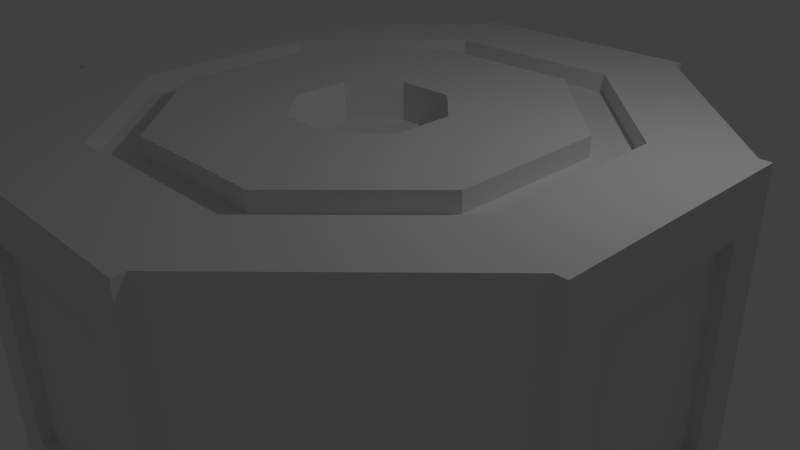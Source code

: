# Source: modelComponentContainerV2.blend  (saved by Blender 2.71.0; exported with 4.5.12 LTS)
import bpy
from mathutils import Matrix  # noqa: F401  (used for matrix-valued properties, if any)

bpy.ops.wm.read_factory_settings(use_empty=True)
scene = bpy.context.scene
scene.name = 'Scene'

# ---- collections
col_collection_1 = bpy.data.collections.new('Collection 1'); scene.collection.children.link(col_collection_1)

# ---- world
world_world = bpy.data.worlds.new('World'); scene.world = world_world
world_world.color = (0.05088, 0.05088, 0.05088)
world_world.use_sun_shadow = False
world_world.sun_shadow_jitter_overblur = 0.0
world_world.cycles.sampling_method = 'MANUAL'
world_world.cycles.sample_map_resolution = 256

# ---- cameras
cam_camera = bpy.data.cameras.new('Camera')
cam_camera.clip_end = 100.0
cam_camera.lens = 35.0
cam_camera.sensor_width = 32.0
cam_camera.sensor_height = 18.0
cam_camera.ortho_scale = 7.314
cam_camera.dof.focus_distance = 0.0
cam_camera.dof.aperture_fstop = 128.0

# ---- lights
light_lamp = bpy.data.lights.new('Lamp', 'POINT')
light_lamp.transmission_factor = 0.0
light_lamp.cutoff_distance = 30.0
light_lamp.energy = 100.0
light_lamp.shadow_buffer_clip_start = 1.001
light_lamp.shadow_soft_size = 0.1
light_lamp.shadow_maximum_resolution = 0.006
light_lamp.use_absolute_resolution = True
light_lamp.cycles.use_multiple_importance_sampling = False

# ---- meshes
me_container = bpy.data.meshes.new('Container')
me_container.from_pydata([(2.98e-08, 1.0, -2.0), (1.788e-07, 2.645, -2.0), (1.403, 2.064, -2.0), (1.87, 1.87, -2.0), (0.7071, 0.7071, -2.0), (0.7071, 0.7071, -2.5), (2.98e-08, 1.0, -2.5), (-0.7071, 0.7071, -2.0), (-1.87, 1.87, -2.0), (-0.4676, 2.451, -2.0), (5.96e-08, 2.645, -2.25), (1.87, 1.87, -2.25), (2.451, 0.4676, -2.0), (2.645, -1.192e-07, -2.0), (1.0, 0.0, -2.0), (1.0, 0.0, -2.5), (0.0, 0.0, -2.5), (-0.7071, 0.7071, -2.5), (-1.0, 0.0, -2.0), (-2.645, 1.192e-07, -2.0), (-2.064, 1.403, -2.0), (-1.87, 1.87, -2.25), (4.768e-07, 3.23, -2.25), (2.284, 2.284, -2.25), (2.645, -1.192e-07, -2.25), (2.064, -1.403, -2.0), (1.87, -1.87, -2.0), (0.7071, -0.7071, -2.0), (0.7071, -0.7071, -2.5), (-1.0, 0.0, -2.5), (-0.7071, -0.7071, -2.0), (-1.87, -1.87, -2.0), (-2.451, -0.4676, -2.0), (-2.645, 0.0, -2.25), (-2.284, 2.284, -2.25), (2.284, 2.284, -2.0), (4.768e-07, 3.23, -2.0), (3.23, -4.768e-07, -2.25), (1.87, -1.87, -2.25), (0.4676, -2.451, -2.0), (-2.98e-07, -2.645, -2.0), (-1.49e-07, -1.0, -2.0), (-1.788e-07, -1.0, -2.5), (-0.7071, -0.7071, -2.5), (-1.403, -2.064, -2.0), (-1.87, -1.87, -2.25), (-3.23, 2.384e-07, -2.25), (-2.284, 2.284, -2.0), (7.153e-07, 4.33, -2.0), (3.062, 3.062, -2.0), (2.284, 2.284, -2.0), (2.284, -2.284, -2.25), (-2.98e-07, -2.645, -2.25), (-2.284, -2.284, -2.25), (-3.23, 2.384e-07, -2.0), (-3.062, 3.062, -2.0), (7.153e-07, 4.33, 2.0), (3.062, 3.062, 2.0), (4.33, -4.768e-07, -2.0), (3.23, -4.768e-07, -2.0), (2.284, -2.284, -2.0), (-7.153e-07, -3.23, -2.25), (-2.284, -2.284, -2.0), (-4.33, 4.768e-07, -2.0), (-3.062, 3.062, 2.0), (4.33, -4.768e-07, 2.0), (3.062, -3.062, -2.0), (2.284, -2.284, -2.0), (-7.153e-07, -3.23, -2.0), (-3.062, -3.062, -2.0), (-4.33, 4.768e-07, 2.0), (3.062, -3.062, 2.0), (-1.073e-06, -4.33, -2.0), (-3.062, -3.062, 2.0), (-1.073e-06, -4.33, 2.0), (0.7071, 0.7071, 2.0), (1.87, 1.87, 2.0), (1.87, 1.87, 2.0), (1.403, 2.064, 2.0), (4.768e-07, 2.645, 2.0), (1.788e-07, 1.0, 2.0), (0.7071, 0.7071, 2.0), (2.284, 2.284, 2.0), (4.768e-07, 3.23, 2.0), (2.284, 2.284, 2.0), (3.23, -4.768e-07, 2.0), (2.284, 2.284, 2.0), (-2.284, 2.284, 2.0), (-2.284, 2.284, 2.0), (4.768e-07, 3.23, 2.0), (-3.23, 3.576e-07, 2.0), (-2.284, -2.284, 2.0), (-3.23, 2.384e-07, 2.0), (1.788e-07, 2.645, 2.0), (-0.4676, 2.451, 2.0), (-1.87, 1.87, 2.0), (-0.7071, 0.7071, 2.0), (2.98e-08, 1.0, 2.0), (-1.87, 1.87, 2.0), (-2.064, 1.403, 2.0), (-2.645, 2.384e-07, 2.0), (-1.0, 0.0, 2.0), (-2.645, 1.192e-07, 2.0), (-2.451, -0.4676, 2.0), (-1.87, -1.87, 2.0), (-0.7071, -0.7071, 2.0), (-1.87, -1.87, 2.0), (-1.403, -2.064, 2.0), (-5.96e-07, -2.645, 2.0), (-1.49e-07, -1.0, 2.0), (-2.98e-07, -2.645, 2.0), (0.4676, -2.451, 2.0), (1.87, -1.87, 2.0), (0.7071, -0.7071, 2.0), (1.0, 0.0, 2.0), (2.645, -3.576e-07, 2.0), (2.645, -1.192e-07, 2.0), (2.451, 0.4676, 2.0), (2.064, -1.403, 2.0), (2.284, -2.284, 2.0), (2.284, -2.284, 2.0), (-7.153e-07, -3.23, 2.0), (1.87, 1.87, 1.75), (5.96e-08, 2.645, 1.75), (4.768e-07, 3.23, 1.75), (2.284, 2.284, 1.75), (-1.87, 1.87, 1.75), (-2.284, 2.284, 1.75), (2.645, -1.192e-07, 1.75), (3.23, -4.768e-07, 1.75), (-3.23, 2.384e-07, 1.75), (-2.645, 0.0, 1.75), (1.87, -1.87, 1.75), (2.284, -2.284, 1.75), (-2.284, -2.284, 1.75), (-1.87, -1.87, 1.75), (-2.98e-07, -2.645, 1.75), (-7.153e-07, -3.23, 1.75), (0.0, 0.0, 1.5), (0.7071, 0.7071, 1.5), (2.98e-08, 1.0, 1.5), (1.0, 0.0, 1.5), (-0.7071, 0.7071, 1.5), (0.7071, -0.7071, 1.5), (-1.0, 0.0, 1.5), (-1.788e-07, -1.0, 1.5), (-0.7071, -0.7071, 1.5), (-3.062, 3.062, -2.0), (-4.33, 4.768e-07, -2.0), (-3.062, 3.062, 2.0), (-4.33, 4.768e-07, 2.0), (-3.062, 3.062, -2.0), (-4.33, 4.768e-07, -2.0), (-3.062, 3.062, 2.0), (-4.33, 4.768e-07, 2.0), (0.5113, 4.118, -1.332), (2.55, 3.274, -1.332), (0.5113, 4.118, 1.332), (2.55, 3.274, 1.332), (4.118, -0.5113, -1.332), (4.118, -0.5113, 1.332), (3.274, -2.55, -1.332), (-2.55, -3.274, -1.332), (3.274, -2.55, 1.332), (-0.5113, -4.118, -1.332), (-2.55, -3.274, 1.332), (-0.5113, -4.118, 1.332), (-3.274, 2.55, -1.332), (-4.118, 0.5113, -1.332), (-3.274, 2.55, 1.332), (-4.118, 0.5113, 1.332), (-3.2, 3.119, -2.0), (-4.469, 0.0574, -2.0), (-3.2, 3.119, 2.0), (-4.469, 0.0574, 2.0), (-3.412, 2.608, -1.332), (-4.257, 0.5687, -1.332), (-3.412, 2.608, 1.332), (-4.257, 0.5687, 1.332), (4.469, -0.0574, -2.0), (4.469, -0.0574, 2.0), (3.2, -3.119, -2.0), (3.2, -3.119, 2.0), (4.257, -0.5687, -1.332), (4.257, -0.5687, 1.332), (3.412, -2.608, -1.332), (3.412, -2.608, 1.332), (0.0574, 4.469, -2.0), (3.119, 3.2, -2.0), (0.0574, 4.469, 2.0), (3.119, 3.2, 2.0), (0.5687, 4.257, -1.332), (2.608, 3.412, -1.332), (0.5687, 4.257, 1.332), (2.608, 3.412, 1.332), (-3.119, -3.2, -2.0), (-0.0574, -4.469, -2.0), (-3.119, -3.2, 2.0), (-0.0574, -4.469, 2.0), (-2.608, -3.412, -1.332), (-0.5687, -4.257, -1.332), (-2.608, -3.412, 1.332), (-0.5687, -4.257, 1.332)], [], [(0, 1, 2, 3, 4), (4, 5, 6, 0), (7, 8, 9, 1, 0), (1, 10, 11, 2), (2, 11, 3), (4, 3, 12, 13, 14), (14, 15, 5, 4), (16, 6, 5), (0, 6, 17, 7), (18, 19, 20, 8, 7), (8, 21, 10, 9), (9, 10, 1), (22, 23, 11, 10), (3, 11, 24, 12), (12, 24, 13), (14, 13, 25, 26, 27), (27, 28, 15, 14), (16, 5, 15), (16, 17, 6), (7, 17, 29, 18), (30, 31, 32, 19, 18), (19, 33, 21, 20), (20, 21, 8), (34, 22, 10, 21), (35, 23, 22, 36), (23, 37, 24, 11), (13, 24, 38, 25), (25, 38, 26), (27, 26, 39, 40, 41), (41, 42, 28, 27), (16, 15, 28), (16, 29, 17), (18, 29, 43, 30), (41, 40, 44, 31, 30), (31, 45, 33, 32), (32, 33, 19), (46, 34, 21, 33), (36, 22, 34, 47), (36, 48, 49, 50, 35), (35, 50, 59, 37, 23), (37, 51, 38, 24), (26, 38, 52, 39), (39, 52, 40), (30, 43, 42, 41), (16, 28, 42), (16, 43, 29), (40, 52, 45, 44), (44, 45, 31), (53, 46, 33, 45), (47, 34, 46, 54), (47, 55, 48, 36), (167, 169, 177, 175), (50, 49, 58, 59), (60, 51, 37, 59), (51, 61, 52, 38), (16, 42, 43), (61, 53, 45, 52), (54, 46, 53, 62), (54, 63, 55, 47), (55, 64, 56, 48), (49, 57, 65, 58), (59, 58, 66, 67, 60), (51, 60, 67, 68, 61), (62, 53, 61, 68), (62, 69, 63, 54), (63, 70, 150, 148), (155, 156, 192, 191), (67, 66, 72, 68), (68, 72, 69, 62), (69, 73, 70, 63), (66, 71, 74, 72), (157, 155, 191, 193), (75, 76, 77, 78, 79, 80, 81), (82, 57, 56, 83, 84), (85, 65, 57, 82, 86), (83, 56, 64, 87, 88, 89), (87, 64, 70, 90), (90, 70, 73, 91, 92), (80, 79, 93, 94, 95, 96, 97), (96, 95, 98, 99, 100, 101), (101, 100, 102, 103, 104, 105), (105, 104, 106, 107, 108, 109), (109, 108, 110, 111, 112, 113), (114, 115, 116, 117, 76, 75), (113, 112, 118, 115, 114), (119, 71, 65, 85, 120), (121, 74, 71, 119), (91, 73, 74, 121), (93, 79, 78, 122, 123), (94, 93, 123), (124, 123, 122, 125), (78, 77, 122), (98, 95, 94, 123, 126), (127, 126, 123, 124), (84, 83, 89, 124, 125), (125, 122, 128, 129), (77, 76, 117, 128, 122), (99, 98, 126), (130, 131, 126, 127), (89, 88, 127, 124), (129, 128, 132, 133), (117, 116, 128), (102, 100, 99, 126, 131), (134, 135, 131, 130), (88, 87, 90, 92, 130, 127), (85, 86, 82, 84, 125, 129), (120, 85, 129, 133), (133, 132, 136, 137), (116, 115, 118, 132, 128), (103, 102, 131), (137, 136, 135, 134), (92, 91, 134, 130), (106, 104, 103, 131, 135), (133, 137, 121, 119, 120), (112, 111, 136, 132), (118, 112, 132), (91, 121, 137, 134), (110, 108, 107, 135, 136), (107, 106, 135), (111, 110, 136), (138, 139, 140), (138, 141, 139), (138, 140, 142), (81, 80, 97, 140, 139), (138, 143, 141), (114, 75, 81, 139, 141), (138, 142, 144), (97, 96, 142, 140), (138, 145, 143), (113, 114, 141, 143), (138, 144, 146), (96, 101, 144, 142), (138, 146, 145), (109, 113, 143, 145), (101, 105, 146, 144), (105, 109, 145, 146), (148, 150, 154, 152), (55, 63, 148, 147), (70, 64, 149, 150), (64, 55, 147, 149), (160, 159, 183, 184), (147, 148, 152, 151), (150, 149, 153, 154), (149, 147, 151, 153), (155, 157, 158, 156), (159, 160, 163, 161), (164, 166, 165, 162), (168, 170, 169, 167), (169, 170, 178, 177), (159, 161, 185, 183), (164, 162, 199, 200), (163, 160, 184, 186), (158, 157, 193, 194), (156, 158, 194, 192), (162, 165, 201, 199), (168, 167, 175, 176), (166, 164, 200, 202), (170, 168, 176, 178), (161, 163, 186, 185), (165, 166, 202, 201), (171, 172, 176, 175), (173, 171, 175, 177), (172, 174, 178, 176), (174, 173, 177, 178), (152, 154, 174, 172), (151, 152, 172, 171), (154, 153, 173, 174), (153, 151, 171, 173), (180, 182, 186, 184), (179, 180, 184, 183), (182, 181, 185, 186), (181, 179, 183, 185), (71, 66, 181, 182), (65, 71, 182, 180), (66, 58, 179, 181), (58, 65, 180, 179), (189, 190, 194, 193), (188, 187, 191, 192), (190, 188, 192, 194), (187, 189, 193, 191), (57, 49, 188, 190), (56, 57, 190, 189), (48, 56, 189, 187), (49, 48, 187, 188), (196, 198, 202, 200), (197, 195, 199, 201), (195, 196, 200, 199), (198, 197, 201, 202), (74, 73, 197, 198), (72, 74, 198, 196), (73, 69, 195, 197), (69, 72, 196, 195)])
_uv = me_container.uv_layers.new(name='UVMap')
_uv.uv.foreach_set('vector', [0.6783, 0.5608, 0.6478, 0.6343, 0.5958, 0.5824, 0.5784, 0.565, 0.6521, 0.5345, 0.2275, 0.9436, 0.2033, 0.9436, 0.2033, 0.9174, 0.2275, 0.9174, 0.7154, 0.5608, 0.7459, 0.6343, 0.6723, 0.6343, 0.6478, 0.6343, 0.6783, 0.5608, 0.9652, 0.9044, 0.9773, 0.9044, 0.9773, 0.9737, 0.9652, 0.9564, 0.9566, 0.0, 0.9687, 0.01733, 0.9566, 0.01733, 0.6521, 0.5345, 0.5784, 0.565, 0.5784, 0.4915, 0.5784, 0.467, 0.6521, 0.4975, 0.2518, 0.9066, 0.276, 0.9066, 0.276, 0.9436, 0.2518, 0.9436, 0.04477, 0.9251, 0.0, 0.9066, 0.02623, 0.8804, 0.2275, 0.9174, 0.2033, 0.9174, 0.2033, 0.8804, 0.2275, 0.8804, 0.7416, 0.5345, 0.8153, 0.565, 0.7633, 0.617, 0.7459, 0.6343, 0.7154, 0.5608, 0.9652, 0.8064, 0.9773, 0.8064, 0.9773, 0.9044, 0.9652, 0.8799, 0.9652, 0.8799, 0.9773, 0.9044, 0.9652, 0.9044, 0.3739, 0.6867, 0.2892, 0.602, 0.3154, 0.5912, 0.3848, 0.6605, 0.9566, 0.01733, 0.9687, 0.01733, 0.9687, 0.1154, 0.9566, 0.09085, 0.9566, 0.09085, 0.9687, 0.1154, 0.9566, 0.1154, 0.6521, 0.4975, 0.5784, 0.467, 0.6305, 0.415, 0.6478, 0.3977, 0.6783, 0.4713, 0.2518, 0.8804, 0.276, 0.8804, 0.276, 0.9066, 0.2518, 0.9066, 0.04477, 0.9251, 0.02623, 0.8804, 0.06332, 0.8804, 0.04477, 0.9251, 5.777e-09, 0.9436, 0.0, 0.9066, 0.2033, 0.9698, 0.1791, 0.9698, 0.1791, 0.9436, 0.2033, 0.9436, 0.7416, 0.4975, 0.8153, 0.467, 0.8153, 0.5405, 0.8153, 0.565, 0.7416, 0.5345, 0.9687, 0.09803, 0.9808, 0.09803, 0.9808, 0.1673, 0.9687, 0.15, 0.9687, 0.15, 0.9808, 0.1673, 0.9687, 0.1673, 0.4937, 0.6867, 0.3739, 0.6867, 0.3848, 0.6605, 0.4829, 0.6605, 0.5541, 0.6867, 0.5662, 0.6867, 0.5662, 0.7713, 0.5541, 0.7713, 0.2892, 0.602, 0.2892, 0.4823, 0.3154, 0.4932, 0.3154, 0.5912, 0.9566, 0.1154, 0.9687, 0.1154, 0.9687, 0.1847, 0.9566, 0.1673, 0.9773, 0.3977, 0.9894, 0.415, 0.9773, 0.415, 0.6783, 0.4713, 0.6478, 0.3977, 0.7214, 0.3977, 0.7459, 0.3977, 0.7154, 0.4713, 0.276, 0.8804, 0.3002, 0.8804, 0.3002, 0.9174, 0.276, 0.9174, 0.04477, 0.9251, 0.06332, 0.8804, 0.08954, 0.9066, 0.04477, 0.9251, 0.02623, 0.9698, 5.777e-09, 0.9436, 0.2033, 0.9436, 0.1791, 0.9436, 0.1791, 0.9066, 0.2033, 0.9066, 0.7154, 0.4713, 0.7459, 0.3977, 0.7979, 0.4497, 0.8153, 0.467, 0.7416, 0.4975, 0.9687, 5.772e-09, 0.9808, 0.0, 0.9808, 0.09803, 0.9687, 0.07352, 0.9687, 0.07352, 0.9808, 0.09803, 0.9687, 0.09803, 0.5784, 0.602, 0.4937, 0.6867, 0.4829, 0.6605, 0.5523, 0.5912, 0.5541, 0.7713, 0.5662, 0.7713, 0.5662, 0.891, 0.5541, 0.891, 0.05439, 0.139, 0.00514, 0.1186, 0.1187, 0.005136, 0.1391, 0.05435, 0.1391, 0.05435, 0.941, 0.602, 0.941, 0.602, 0.941, 0.4823, 0.9531, 0.4823, 0.9531, 0.602, 0.2892, 0.4823, 0.3739, 0.3977, 0.3848, 0.4239, 0.3154, 0.4932, 0.9773, 0.415, 0.9894, 0.415, 0.9894, 0.513, 0.9773, 0.4885, 0.9773, 0.4885, 0.9894, 0.513, 0.9773, 0.513, 0.2033, 0.9066, 0.1791, 0.9066, 0.1791, 0.8804, 0.2033, 0.8804, 0.04477, 0.9251, 0.08954, 0.9066, 0.08954, 0.9436, 0.04477, 0.9251, 0.06332, 0.9698, 0.02623, 0.9698, 0.3366, 0.8804, 0.3487, 0.8804, 0.3487, 0.9497, 0.3366, 0.9324, 0.4095, 0.8804, 0.4216, 0.8977, 0.4095, 0.8977, 0.5784, 0.4823, 0.5784, 0.602, 0.5523, 0.5912, 0.5523, 0.4932, 0.9531, 0.8064, 0.941, 0.8064, 0.941, 0.7217, 0.9531, 0.7217, 0.05439, 0.2587, 0.00514, 0.2791, 0.00514, 0.1186, 0.05439, 0.139, 0.8201, 0.226, 0.8201, 0.355, 0.815, 0.355, 0.815, 0.226, 0.1391, 0.05435, 0.1187, 0.005136, 0.2793, 0.005136, 0.2589, 0.05435, 0.941, 0.3977, 0.9531, 0.3977, 0.9531, 0.4823, 0.941, 0.4823, 0.3739, 0.3977, 0.4937, 0.3977, 0.4829, 0.4239, 0.3848, 0.4239, 0.04477, 0.9251, 0.08954, 0.9436, 0.06332, 0.9698, 0.4937, 0.3977, 0.5784, 0.4823, 0.5523, 0.4932, 0.4829, 0.4239, 0.9531, 0.7217, 0.941, 0.7217, 0.941, 0.602, 0.9531, 0.602, 0.1391, 0.3433, 0.1187, 0.3926, 0.00514, 0.2791, 0.05439, 0.2587, 0.3694, 0.6867, 0.3694, 0.8804, 0.2088, 0.8804, 0.2088, 0.6867, 0.3694, 0.8804, 0.3694, 0.6867, 0.53, 0.6867, 0.53, 0.8804, 0.2589, 0.05435, 0.2793, 0.005136, 0.3929, 0.1186, 0.3436, 0.139, 0.3436, 0.139, 0.941, 0.8064, 0.9289, 0.8064, 0.9289, 0.8064, 0.9289, 0.6867, 0.941, 0.6867, 0.9289, 0.602, 0.941, 0.602, 0.941, 0.6867, 0.9289, 0.6867, 0.2589, 0.3433, 0.2793, 0.3926, 0.1187, 0.3926, 0.1391, 0.3433, 0.0, 0.0, 0.0, 0.0, 0.0, 0.0, 0.0, 0.0, 0.3705, 0.8804, 0.3705, 0.9872, 0.3632, 0.9872, 0.3632, 0.8804, 0.3436, 0.139, 0.3929, 0.1186, 0.3929, 0.2791, 0.3436, 0.2587, 0.3436, 0.2587, 0.3929, 0.2791, 0.2793, 0.3926, 0.2589, 0.3433, 0.796, 0.1937, 0.796, 2.309e-08, 0.9566, 0.0, 0.9566, 0.1937, 2.311e-08, 0.8804, 0.0, 0.6867, 0.1606, 0.6867, 0.1606, 0.8804, 0.9997, 0.3977, 0.9997, 0.5267, 0.9946, 0.5267, 0.9946, 0.3977, 0.6783, 0.7974, 0.6478, 0.871, 0.6478, 0.871, 0.6305, 0.8537, 0.5784, 0.8017, 0.6521, 0.7712, 0.6783, 0.7974, 0.5371, 0.3433, 0.5167, 0.3926, 0.4031, 0.2791, 0.4524, 0.2587, 0.5371, 0.3433, 0.6569, 0.3433, 0.6773, 0.3926, 0.5167, 0.3926, 0.5371, 0.3433, 0.5371, 0.3433, 0.4524, 0.2587, 0.4031, 0.2791, 0.4031, 0.1186, 0.4524, 0.139, 0.4524, 0.139, 0.4524, 0.2587, 0.4524, 0.139, 0.4031, 0.1186, 0.5167, 0.005136, 0.5371, 0.05435, 0.5371, 0.05435, 0.5167, 0.005136, 0.6773, 0.005136, 0.6569, 0.05435, 0.5371, 0.05435, 0.6521, 0.7712, 0.5784, 0.8017, 0.5784, 0.8017, 0.5784, 0.7772, 0.5784, 0.7037, 0.6521, 0.7341, 0.6521, 0.7712, 0.6521, 0.7341, 0.5784, 0.7037, 0.5784, 0.7037, 0.5958, 0.6863, 0.6478, 0.6343, 0.6783, 0.7079, 0.6783, 0.7079, 0.6478, 0.6343, 0.6478, 0.6343, 0.6723, 0.6343, 0.7459, 0.6343, 0.7154, 0.7079, 0.7154, 0.7079, 0.7459, 0.6343, 0.7459, 0.6343, 0.7633, 0.6517, 0.8153, 0.7037, 0.7416, 0.7341, 0.7416, 0.7341, 0.8153, 0.7037, 0.8153, 0.7037, 0.8153, 0.7282, 0.8153, 0.8017, 0.7416, 0.7712, 0.7154, 0.7974, 0.7459, 0.871, 0.7459, 0.871, 0.7214, 0.871, 0.6478, 0.871, 0.6783, 0.7974, 0.7416, 0.7712, 0.8153, 0.8017, 0.7979, 0.819, 0.7459, 0.871, 0.7154, 0.7974, 0.7416, 0.2587, 0.7909, 0.2791, 0.6773, 0.3926, 0.6569, 0.3433, 0.7416, 0.2587, 0.7416, 0.139, 0.7909, 0.1186, 0.7909, 0.2791, 0.7416, 0.2587, 0.6569, 0.05435, 0.6773, 0.005136, 0.7909, 0.1186, 0.7416, 0.139, 0.9652, 0.6517, 0.9652, 0.6517, 0.9652, 0.5997, 0.9773, 0.5824, 0.9773, 0.6517, 0.9652, 0.6762, 0.9652, 0.6517, 0.9773, 0.6517, 0.0, 0.602, 0.02619, 0.5912, 0.09556, 0.6605, 0.08471, 0.6867, 0.9652, 0.5824, 0.9652, 0.565, 0.9773, 0.565, 0.9652, 0.7497, 0.9652, 0.7497, 0.9652, 0.6762, 0.9773, 0.6517, 0.9773, 0.7497, 0.0, 0.4823, 0.02619, 0.4932, 0.02619, 0.5912, 0.0, 0.602, 0.9289, 0.602, 0.9289, 0.5174, 0.9289, 0.5174, 0.941, 0.5174, 0.941, 0.602, 0.08471, 0.6867, 0.09556, 0.6605, 0.1937, 0.6605, 0.2045, 0.6867, 0.9652, 0.565, 0.9652, 0.565, 0.9652, 0.4915, 0.9773, 0.467, 0.9773, 0.565, 0.9531, 0.8237, 0.9531, 0.8064, 0.9652, 0.8064, 0.08471, 0.3977, 0.09556, 0.4239, 0.02619, 0.4932, 0.0, 0.4823, 0.9289, 0.5174, 0.9289, 0.3977, 0.941, 0.3977, 0.941, 0.5174, 0.2045, 0.6867, 0.1937, 0.6605, 0.263, 0.5912, 0.2892, 0.602, 0.9652, 0.4915, 0.9652, 0.467, 0.9773, 0.467, 0.9531, 0.8757, 0.9531, 0.8757, 0.9531, 0.8237, 0.9652, 0.8064, 0.9652, 0.8757, 0.2045, 0.3977, 0.1937, 0.4239, 0.09556, 0.4239, 0.08471, 0.3977, 0.5662, 0.891, 0.5662, 0.891, 0.5662, 0.8064, 0.5662, 0.8064, 0.5783, 0.8064, 0.5783, 0.891, 0.9652, 0.6867, 0.9652, 0.8064, 0.9652, 0.8064, 0.9652, 0.8064, 0.9531, 0.8064, 0.9531, 0.6867, 0.9652, 0.602, 0.9652, 0.6867, 0.9531, 0.6867, 0.9531, 0.602, 0.2892, 0.602, 0.263, 0.5912, 0.263, 0.4932, 0.2892, 0.4823, 0.9652, 0.467, 0.9652, 0.467, 0.9652, 0.415, 0.9773, 0.3977, 0.9773, 0.467, 0.9531, 0.9002, 0.9531, 0.8757, 0.9652, 0.8757, 0.2892, 0.4823, 0.263, 0.4932, 0.1937, 0.4239, 0.2045, 0.3977, 0.5662, 0.8064, 0.5662, 0.6867, 0.5783, 0.6867, 0.5783, 0.8064, 0.9531, 0.9737, 0.9531, 0.9737, 0.9531, 0.9002, 0.9652, 0.8757, 0.9652, 0.9737, 0.9531, 0.602, 0.9531, 0.4823, 0.9652, 0.4823, 0.9652, 0.602, 0.9652, 0.602, 0.9773, 0.6111, 0.9773, 0.5376, 0.9894, 0.513, 0.9894, 0.6111, 0.9773, 0.6284, 0.9773, 0.6111, 0.9894, 0.6111, 0.9652, 0.3977, 0.9652, 0.4823, 0.9531, 0.4823, 0.9531, 0.3977, 0.3245, 0.9497, 0.3245, 0.9497, 0.3245, 0.8977, 0.3366, 0.8804, 0.3366, 0.9497, 0.4095, 0.9015, 0.3996, 0.8873, 0.4095, 0.8804, 0.9773, 0.5376, 0.9773, 0.513, 0.9894, 0.513, 0.1343, 0.9251, 0.1529, 0.9698, 0.1158, 0.9698, 0.1343, 0.9251, 0.1791, 0.9436, 0.1529, 0.9698, 0.1343, 0.9251, 0.1158, 0.9698, 0.08954, 0.9436, 0.9147, 0.386, 0.9147, 0.3597, 0.9147, 0.3597, 0.9389, 0.3597, 0.9389, 0.386, 0.1343, 0.9251, 0.1791, 0.9066, 0.1791, 0.9436, 0.2275, 0.9174, 0.2275, 0.8804, 0.2275, 0.8804, 0.2518, 0.8804, 0.2518, 0.9174, 0.1343, 0.9251, 0.08954, 0.9436, 0.08954, 0.9066, 0.9147, 0.3597, 0.9147, 0.3227, 0.9389, 0.3227, 0.9389, 0.3597, 0.1343, 0.9251, 0.1529, 0.8804, 0.1791, 0.9066, 0.2275, 0.9436, 0.2275, 0.9174, 0.2518, 0.9174, 0.2518, 0.9436, 0.1343, 0.9251, 0.08954, 0.9066, 0.1158, 0.8804, 0.9289, 0.8959, 0.9289, 0.8697, 0.9531, 0.8697, 0.9531, 0.8959, 0.1343, 0.9251, 0.1158, 0.8804, 0.1529, 0.8804, 0.3002, 0.9174, 0.3002, 0.8804, 0.3245, 0.8804, 0.3245, 0.9174, 0.9289, 0.8697, 0.9289, 0.8326, 0.9531, 0.8326, 0.9531, 0.8697, 0.9289, 0.8326, 0.9289, 0.8064, 0.9531, 0.8064, 0.9531, 0.8326, 0.0, 0.0, 0.0, 0.0, 0.0, 0.0, 0.0, 0.0, 0.0, 0.0, 0.0, 0.0, 0.0, 0.0, 0.0, 0.0, 0.0, 0.0, 0.0, 0.0, 0.0, 0.0, 0.0, 0.0, 0.0, 0.0, 0.0, 0.0, 0.0, 0.0, 0.0, 0.0, 0.9903, 0.3227, 0.9903, 0.1937, 0.9955, 0.1937, 0.9955, 0.3227, 0.0, 0.0, 0.0, 0.0, 0.0, 0.0, 0.0, 0.0, 0.0, 0.0, 0.0, 0.0, 0.0, 0.0, 0.0, 0.0, 0.0, 0.0, 0.0, 0.0, 0.0, 0.0, 0.0, 0.0, 0.9147, 0.3227, 0.9147, 0.1937, 0.9903, 0.1937, 0.9903, 0.3227, 0.8053, 0.871, 0.8053, 1.0, 0.7297, 1.0, 0.7297, 0.871, 0.6541, 0.871, 0.6541, 1.0, 0.5784, 1.0, 0.5784, 0.871, 0.7297, 0.871, 0.7297, 1.0, 0.6541, 1.0, 0.6541, 0.871, 0.3923, 0.8804, 0.3923, 0.9872, 0.385, 0.9872, 0.385, 0.8804, 0.385, 0.8804, 0.385, 0.9872, 0.3778, 0.9872, 0.3778, 0.8804, 0.8126, 0.871, 0.8126, 0.9779, 0.8053, 0.9779, 0.8053, 0.871, 0.3705, 0.9872, 0.3705, 0.8804, 0.3778, 0.8804, 0.3778, 0.9872, 0.3487, 0.9872, 0.3487, 0.8804, 0.356, 0.8804, 0.356, 0.9872, 0.9897, 0.7574, 0.9897, 0.6284, 0.9949, 0.6284, 0.9949, 0.7574, 0.9897, 0.8864, 0.9897, 0.7574, 0.9949, 0.7574, 0.9949, 0.8864, 0.3996, 0.8804, 0.3996, 0.9872, 0.3923, 0.9872, 0.3923, 0.8804, 0.9897, 0.8221, 0.9897, 0.9511, 0.9846, 0.9511, 0.9846, 0.8221, 1.0, 0.6284, 1.0, 0.7574, 0.9949, 0.7574, 0.9949, 0.6284, 0.9963, 0.0, 0.9963, 0.129, 0.9911, 0.129, 0.9911, 5.772e-09, 0.356, 0.9872, 0.356, 0.8804, 0.3632, 0.8804, 0.3632, 0.9872, 0.796, 0.1937, 0.9096, 0.1937, 0.8906, 0.226, 0.815, 0.226, 0.796, 0.3874, 0.796, 0.1937, 0.815, 0.226, 0.815, 0.355, 0.9096, 0.1937, 0.9096, 0.3874, 0.8906, 0.355, 0.8906, 0.226, 0.9096, 0.3874, 0.796, 0.3874, 0.815, 0.355, 0.8906, 0.355, 0.9147, 0.1937, 0.9147, 0.3874, 0.9096, 0.3874, 0.9096, 0.1937, 0.9846, 0.6284, 0.9846, 0.7889, 0.9773, 0.7889, 0.9773, 0.6284, 0.9773, 0.9669, 0.9773, 0.8064, 0.9846, 0.8064, 0.9846, 0.9669, 0.986, 0.0, 0.986, 0.1937, 0.9808, 0.1937, 0.9808, 5.772e-09, 0.9289, 0.5914, 0.8153, 0.5914, 0.8343, 0.559, 0.9099, 0.559, 0.5351, 0.8804, 0.5351, 0.6867, 0.5541, 0.719, 0.5541, 0.848, 0.8153, 0.5914, 0.8153, 0.3977, 0.8343, 0.43, 0.8343, 0.559, 0.8153, 0.3977, 0.9289, 0.3977, 0.9099, 0.43, 0.8343, 0.43, 0.986, 0.1937, 0.986, 0.0, 0.9911, 0.0, 0.9911, 0.1937, 0.6773, 0.3926, 0.7909, 0.2791, 0.796, 0.2842, 0.6824, 0.3977, 0.3929, 0.1186, 0.2793, 0.005136, 0.2844, 6.927e-08, 0.398, 0.1135, 0.53, 0.8804, 0.53, 0.6867, 0.5351, 0.6867, 0.5351, 0.8804, 0.8153, 0.7851, 0.9289, 0.7851, 0.9099, 0.8174, 0.8343, 0.8174, 0.9289, 0.9788, 0.8153, 0.9788, 0.8343, 0.9464, 0.9099, 0.9464, 0.9289, 0.7851, 0.9289, 0.9788, 0.9099, 0.9464, 0.9099, 0.8174, 0.2037, 0.6867, 0.2037, 0.8804, 0.1847, 0.848, 0.1847, 0.719, 0.9946, 0.3977, 0.9946, 0.5914, 0.9894, 0.5914, 0.9894, 0.3977, 0.4031, 0.2791, 0.5167, 0.3926, 0.5116, 0.3977, 0.398, 0.2842, 0.2088, 0.6867, 0.2088, 0.8804, 0.2037, 0.8804, 0.2037, 0.6867, 0.1187, 0.005136, 0.00514, 0.1186, 0.0, 0.1135, 0.1136, 0.0, 0.1657, 0.8804, 0.1657, 0.6867, 0.1847, 0.719, 0.1847, 0.848, 0.9289, 0.5914, 0.9289, 0.7851, 0.9099, 0.7527, 0.9099, 0.6237, 0.9289, 0.7851, 0.8153, 0.7851, 0.8343, 0.7527, 0.9099, 0.7527, 0.8153, 0.5914, 0.9289, 0.5914, 0.9099, 0.6237, 0.8343, 0.6237, 0.7909, 0.1186, 0.6773, 0.005136, 0.6824, 0.0, 0.796, 0.1135, 0.1606, 0.8804, 0.1606, 0.6867, 0.1657, 0.6867, 0.1657, 0.8804, 0.9897, 0.6284, 0.9897, 0.8221, 0.9846, 0.8221, 0.9846, 0.6284, 0.2793, 0.3926, 0.3929, 0.2791, 0.398, 0.2842, 0.2844, 0.3977])
me_container.use_remesh_preserve_volume = False
me_container.use_remesh_preserve_attributes = False
me_container.use_mirror_vertex_groups = False
me_container.update()

# ---- objects
ob_container = bpy.data.objects.new('Container', me_container)
ob_lamp = bpy.data.objects.new('Lamp', light_lamp)
ob_camera = bpy.data.objects.new('Camera', cam_camera)

# ---- transforms, parenting, visibility, modifiers, constraints
ob_container.location = (0.0, 0.0, 0.0)
ob_container.rotation_euler = (0.0, 0.0, 0.3927)
ob_container.lineart.crease_threshold = 0.0
ob_lamp.location = (4.076, 1.005, 5.904)
ob_lamp.rotation_euler = (0.6503, 0.05522, 1.866)
ob_lamp.lock_rotations_4d = False
ob_lamp.empty_display_type = 'ARROWS'
ob_lamp.color = (0.0, 0.0, 0.0, 0.0)
ob_lamp.lineart.crease_threshold = 0.0
ob_camera.location = (7.481, -6.508, 5.344)
ob_camera.rotation_euler = (1.109, 0.01082, 0.8149)
ob_camera.lock_rotations_4d = False
ob_camera.empty_display_type = 'ARROWS'
ob_camera.color = (0.0, 0.0, 0.0, 0.0)
ob_camera.display_type = 'WIRE'
ob_camera.lineart.crease_threshold = 0.0

# ---- collection membership
col_collection_1.objects.link(ob_container)
col_collection_1.objects.link(ob_lamp)
col_collection_1.objects.link(ob_camera)

# ---- scene / render settings (as saved in the file)
scene.camera = ob_camera
scene.frame_start = 1; scene.frame_end = 250; scene.frame_set(1)
scene.render.engine = 'BLENDER_EEVEE_NEXT'
scene.render.resolution_percentage = 50
scene.render.dither_intensity = 0.0
scene.cycles.use_denoising = False
scene.cycles.samples = 10
scene.cycles.sampling_pattern = 'TABULATED_SOBOL'
scene.cycles.light_sampling_threshold = 0.0
scene.cycles.use_adaptive_sampling = False
scene.cycles.use_light_tree = False
scene.cycles.blur_glossy = 0.0
scene.cycles.volume_bounces = 1
scene.cycles.pixel_filter_type = 'GAUSSIAN'
scene.cycles.sample_clamp_indirect = 0.0
scene.view_settings.view_transform = 'Standard'
bpy.context.view_layer.update()
